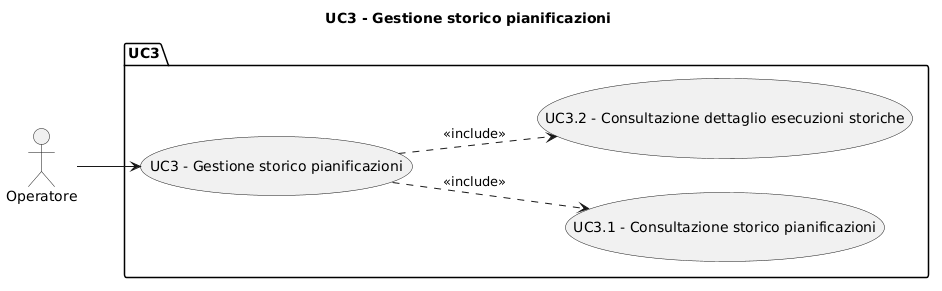

The diagram above was rendered by PlantUML. Its source (embedded in the PNG):
@startuml
title UC3 - Gestione storico pianificazioni

left to right direction
actor "Operatore" as op

package "UC3" {
    usecase "UC3 - Gestione storico pianificazioni" as uc3
    
    usecase "UC3.1 - Consultazione storico pianificazioni" as uc3_1
    usecase "UC3.2 - Consultazione dettaglio esecuzioni storiche" as uc3_2
}

op --> uc3

' Inclusioni
uc3 ..> uc3_1 : <<include>>
uc3 ..> uc3_2 : <<include>>
@enduml